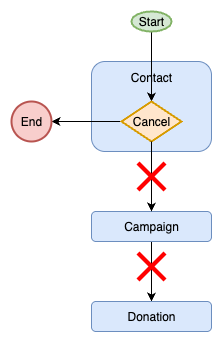

The diagram above was exported from draw.io. Its source (the exported page's mxGraphModel, read from the mxfile embedded in the PNG):
<mxGraphModel dx="2066" dy="1194" grid="1" gridSize="10" guides="1" tooltips="1" connect="1" arrows="1" fold="1" page="1" pageScale="1" pageWidth="827" pageHeight="1169" math="0" shadow="0">
  <root>
    <mxCell id="0" />
    <mxCell id="1" parent="0" />
    <mxCell id="ZJusCht60rQ862aJqbrE-1" value="Contact" style="rounded=1;whiteSpace=wrap;html=1;verticalAlign=top;spacingTop=2;fillColor=#dae8fc;strokeColor=#6c8ebf;" parent="1" vertex="1">
      <mxGeometry x="90" y="60" width="120" height="90" as="geometry" />
    </mxCell>
    <mxCell id="ZJusCht60rQ862aJqbrE-2" value="" style="edgeStyle=orthogonalEdgeStyle;rounded=0;orthogonalLoop=1;jettySize=auto;html=1;" parent="1" source="ZJusCht60rQ862aJqbrE-3" target="ZJusCht60rQ862aJqbrE-4" edge="1">
      <mxGeometry relative="1" as="geometry">
        <mxPoint x="150" y="320" as="targetPoint" />
      </mxGeometry>
    </mxCell>
    <mxCell id="ZJusCht60rQ862aJqbrE-3" value="Campaign" style="rounded=1;whiteSpace=wrap;html=1;fillColor=#dae8fc;strokeColor=#6c8ebf;" parent="1" vertex="1">
      <mxGeometry x="90" y="210" width="120" height="30" as="geometry" />
    </mxCell>
    <mxCell id="ZJusCht60rQ862aJqbrE-4" value="Donation" style="rounded=1;whiteSpace=wrap;html=1;fillColor=#dae8fc;strokeColor=#6c8ebf;" parent="1" vertex="1">
      <mxGeometry x="90" y="300" width="120" height="30" as="geometry" />
    </mxCell>
    <mxCell id="ZJusCht60rQ862aJqbrE-5" value="" style="endArrow=classic;html=1;rounded=0;entryX=0.5;entryY=0;entryDx=0;entryDy=0;" parent="1" target="ZJusCht60rQ862aJqbrE-8" edge="1">
      <mxGeometry width="50" height="50" relative="1" as="geometry">
        <mxPoint x="150" y="30" as="sourcePoint" />
        <mxPoint x="200" y="180" as="targetPoint" />
      </mxGeometry>
    </mxCell>
    <mxCell id="ZJusCht60rQ862aJqbrE-6" value="" style="endArrow=classic;html=1;rounded=0;exitX=0;exitY=0.5;exitDx=0;exitDy=0;" parent="1" source="ZJusCht60rQ862aJqbrE-8" target="ZJusCht60rQ862aJqbrE-12" edge="1">
      <mxGeometry width="50" height="50" relative="1" as="geometry">
        <mxPoint x="-50" y="110" as="sourcePoint" />
        <mxPoint x="20" y="120" as="targetPoint" />
      </mxGeometry>
    </mxCell>
    <mxCell id="ZJusCht60rQ862aJqbrE-7" value="Start" style="ellipse;whiteSpace=wrap;html=1;fillColor=#d5e8d4;strokeColor=#82b366;strokeWidth=2;" parent="1" vertex="1">
      <mxGeometry x="130" y="10" width="40" height="20" as="geometry" />
    </mxCell>
    <mxCell id="ZJusCht60rQ862aJqbrE-8" value="Cancel" style="rhombus;whiteSpace=wrap;html=1;fillColor=#ffe6cc;strokeColor=#d79b00;strokeWidth=2;" parent="1" vertex="1">
      <mxGeometry x="120" y="100" width="60" height="40" as="geometry" />
    </mxCell>
    <mxCell id="ZJusCht60rQ862aJqbrE-9" value="" style="edgeStyle=orthogonalEdgeStyle;rounded=0;orthogonalLoop=1;jettySize=auto;html=1;" parent="1" source="ZJusCht60rQ862aJqbrE-8" target="ZJusCht60rQ862aJqbrE-3" edge="1">
      <mxGeometry relative="1" as="geometry" />
    </mxCell>
    <mxCell id="ZJusCht60rQ862aJqbrE-10" value="" style="shape=mxgraph.mockup.markup.redX;fillColor=#ff0000;html=1;shadow=0;whiteSpace=wrap;strokeColor=none;" parent="1" vertex="1">
      <mxGeometry x="135" y="250" width="30" height="30" as="geometry" />
    </mxCell>
    <mxCell id="ZJusCht60rQ862aJqbrE-11" value="" style="shape=mxgraph.mockup.markup.redX;fillColor=#ff0000;html=1;shadow=0;whiteSpace=wrap;strokeColor=none;" parent="1" vertex="1">
      <mxGeometry x="135" y="160" width="30" height="30" as="geometry" />
    </mxCell>
    <mxCell id="ZJusCht60rQ862aJqbrE-12" value="End" style="ellipse;whiteSpace=wrap;html=1;fillColor=#f8cecc;strokeColor=#b85450;strokeWidth=2;" parent="1" vertex="1">
      <mxGeometry x="10" y="100" width="40" height="40" as="geometry" />
    </mxCell>
  </root>
</mxGraphModel>